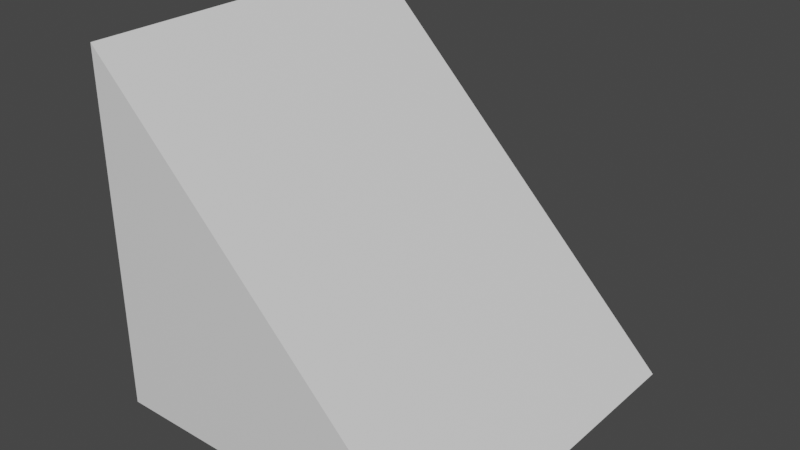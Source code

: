 # Source: Slope.blend  (saved by Blender 2.82.7; exported with 4.5.12 LTS)
import bpy
from mathutils import Matrix  # noqa: F401  (used for matrix-valued properties, if any)

bpy.ops.wm.read_factory_settings(use_empty=True)
scene = bpy.context.scene
scene.name = 'Scene'

# ---- collections
col_collection = bpy.data.collections.new('Collection'); scene.collection.children.link(col_collection)

# ---- materials (node trees are filled in below, after node groups)
mat_material = bpy.data.materials.new('Material')
mat_material.alpha_threshold = 0.0
mat_material.use_transparent_shadow = False
mat_material.line_color = (0.0, 0.0, 0.0, 1.0)

# ---- material node trees
mat_material.use_nodes = True; mat_material.node_tree.nodes.clear()
_N = mat_material.node_tree.nodes; _L = mat_material.node_tree.links
n0 = _N.new('ShaderNodeOutputMaterial'); n0.name = 'Material Output'; n0.location = (300, 300)
n1 = _N.new('ShaderNodeBsdfPrincipled'); n1.name = 'Principled BSDF'; n1.location = (10, 300)
n1.distribution = 'GGX'
n1.subsurface_method = 'BURLEY'
n1.inputs[2].default_value = 0.4
n1.inputs[3].default_value = 1.45
n1.inputs[27].default_value = (0.0, 0.0, 0.0, 1.0)
n1.inputs[28].default_value = 1.0
_L.new(n1.outputs[0], n0.inputs[0])
n0.is_active_output = True

# ---- world
world_world = bpy.data.worlds.new('World'); scene.world = world_world
world_world.use_nodes = True; world_world.node_tree.nodes.clear()
_N = world_world.node_tree.nodes; _L = world_world.node_tree.links
n0 = _N.new('ShaderNodeOutputWorld'); n0.name = 'World Output'; n0.location = (300, 300)
n1 = _N.new('ShaderNodeBackground'); n1.name = 'Background'; n1.location = (10, 300)
n1.inputs[0].default_value = (0.05088, 0.05088, 0.05088, 1.0)
_L.new(n1.outputs[0], n0.inputs[0])
n0.is_active_output = True
world_world.color = (0.05088, 0.05088, 0.05088)
world_world.use_sun_shadow = False
world_world.sun_shadow_jitter_overblur = 0.0

# ---- meshes
me_cube = bpy.data.meshes.new('Cube')
me_cube.from_pydata([(1.0, 1.0, -0.9986), (1.0, 1.0, -1.0), (1.0, -1.0, -0.9986), (1.0, -1.0, -1.0), (-1.0, 1.0, 1.0), (-1.0, 1.0, -1.0), (-1.0, -1.0, 1.0), (-1.0, -1.0, -1.0)], [], [(0, 4, 6, 2), (3, 2, 6, 7), (7, 6, 4, 5), (5, 1, 3, 7), (1, 0, 2, 3), (5, 4, 0, 1)])
_uv = me_cube.uv_layers.new(name='UVMap')
_uv.uv.foreach_set('vector', [0.625, 0.5, 0.875, 0.5, 0.875, 0.75, 0.625, 0.75, 0.375, 0.75, 0.625, 0.75, 0.625, 1.0, 0.375, 1.0, 0.375, 0.0, 0.625, 0.0, 0.625, 0.25, 0.375, 0.25, 0.125, 0.5, 0.375, 0.5, 0.375, 0.75, 0.125, 0.75, 0.375, 0.5, 0.625, 0.5, 0.625, 0.75, 0.375, 0.75, 0.375, 0.25, 0.625, 0.25, 0.625, 0.5, 0.375, 0.5])
me_cube.materials.append(mat_material)
me_cube.use_remesh_preserve_volume = False
me_cube.use_remesh_preserve_attributes = False
me_cube.use_mirror_vertex_groups = False
me_cube.update()

# ---- objects
ob_cube = bpy.data.objects.new('Cube', me_cube)

# ---- transforms, parenting, visibility, modifiers, constraints
ob_cube.location = (0.0, 0.0, 0.0)
ob_cube.lock_rotations_4d = False
ob_cube.empty_display_type = 'ARROWS'
ob_cube.lineart.crease_threshold = 0.0

# ---- collection membership
col_collection.objects.link(ob_cube)

# ---- scene / render settings (as saved in the file)
scene.frame_start = 1; scene.frame_end = 250; scene.frame_set(1)
scene.render.engine = 'BLENDER_EEVEE_NEXT'
scene.cycles.use_denoising = False
scene.cycles.samples = 128
scene.cycles.sampling_pattern = 'TABULATED_SOBOL'
scene.cycles.use_adaptive_sampling = False
scene.cycles.use_light_tree = False
scene.view_settings.view_transform = 'Filmic'
bpy.context.view_layer.update()

# ---- added for rendering (the .blend has no active camera and no usable light): camera, sun
cam_auto = bpy.data.cameras.new('AutoCamera')
cam_auto.lens = 50.0
cam_auto.sensor_width = 36.0
cam_auto.clip_end = 1000.0
ob_auto_camera = bpy.data.objects.new('AutoCamera', cam_auto)
scene.collection.objects.link(ob_auto_camera)
ob_auto_camera.location = (3.20507, -3.84609, 2.56406)
ob_auto_camera.rotation_euler = (1.09748, -7.21219e-08, 0.694738)
scene.camera = ob_auto_camera
light_auto_sun = bpy.data.lights.new('AutoSun', 'SUN')
light_auto_sun.energy = 3.0
light_auto_sun.angle = 0.0523599
ob_auto_sun = bpy.data.objects.new('AutoSun', light_auto_sun)
scene.collection.objects.link(ob_auto_sun)
ob_auto_sun.rotation_euler = (0.872665, 0.174533, 0.523599)
bpy.context.view_layer.update()
